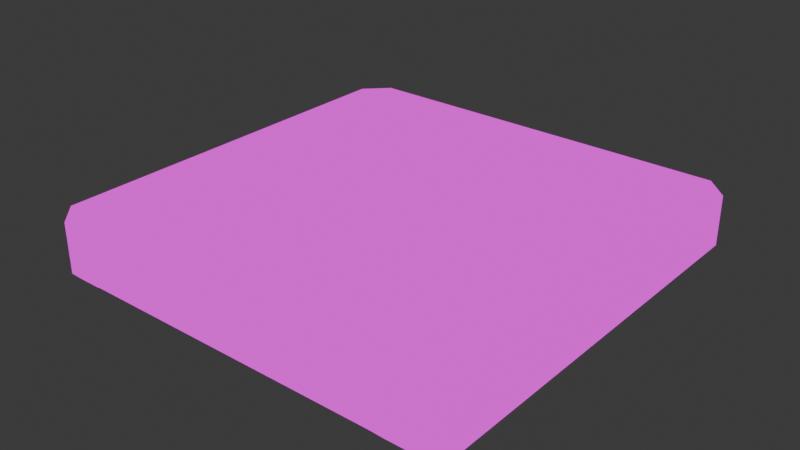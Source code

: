 # Source: Burner.blend  (saved by Blender 4.5.88; exported with 4.5.12 LTS)
import bpy
from mathutils import Matrix  # noqa: F401  (used for matrix-valued properties, if any)

bpy.ops.wm.read_factory_settings(use_empty=True)
scene = bpy.context.scene
scene.name = 'Scene'

# ---- collections
col_collection = bpy.data.collections.new('Collection'); scene.collection.children.link(col_collection)

# ---- images (referenced by path relative to the original .blend; pixels are not part of the script)
import os
ASSET_DIR = os.environ.get("B2B_ASSET_DIR", "")  # directory of the original .blend (textures are referenced by path, not embedded)
HERE = os.path.dirname(os.path.abspath(__file__))  # packed textures are extracted next to this script under _unpacked/

def load_image(name, relpath, width, height, colorspace="sRGB"):
    """Load a texture the original file referenced (path relative to the .blend, or extracted next to this script)."""
    p = next((c for c in (os.path.join(HERE, relpath), os.path.join(ASSET_DIR, relpath)) if relpath and os.path.exists(c)), "")
    if p:
        img = bpy.data.images.load(p, check_existing=True)
        img.name = name
    else:  # same state as the original file: an image datablock whose file is absent (Cycles renders it pink)
        img = bpy.data.images.new(name, width, height)
        img.source = "FILE"
        img.filepath = "//" + (relpath or name)
    img.colorspace_settings.name = colorspace
    return img
img_burner_png_001 = load_image('Burner.png.001', 'Burner.png', 1024, 1024, 'sRGB')

# ---- materials (node trees are filled in below, after node groups)
mat_burner = bpy.data.materials.new('burner')

# ---- node groups
ng_smooth_by_angle = bpy.data.node_groups.new('Smooth by Angle', 'GeometryNodeTree')
_s = ng_smooth_by_angle.interface.new_socket(name='Mesh', in_out='OUTPUT', socket_type='NodeSocketGeometry')
_s = ng_smooth_by_angle.interface.new_socket(name='Mesh', in_out='INPUT', socket_type='NodeSocketGeometry')
_s = ng_smooth_by_angle.interface.new_socket(name='Angle', in_out='INPUT', socket_type='NodeSocketFloat')
_s.subtype = 'ANGLE'
_s.default_value = 0.5236
_s.min_value = 0.0
_s.max_value = 3.142
_s.description = 'Maximum face angle for smooth edges'
_s = ng_smooth_by_angle.interface.new_socket(name='Ignore Sharpness', in_out='INPUT', socket_type='NodeSocketBool')
_s.force_non_field = True
ng_smooth_by_angle.description = 'Set the sharpness of mesh edges based on the angle between the neighboring faces'
ng_smooth_by_angle.is_modifier = True
_N = ng_smooth_by_angle.nodes; _L = ng_smooth_by_angle.links
n0 = _N.new('GeometryNodeSetShadeSmooth'); n0.name = 'Set Shade Smooth'; n0.location = (120, -80)
n0.domain = 'EDGE'
n1 = _N.new('GeometryNodeSetShadeSmooth'); n1.name = 'Set Shade Smooth.001'; n1.location = (300, -80)
n2 = _N.new('NodeGroupOutput'); n2.name = 'Group Output'; n2.location = (480, -80)
n3 = _N.new('GeometryNodeInputMeshEdgeAngle'); n3.name = 'Edge Angle'; n3.location = (-440, -240)
n4 = _N.new('NodeGroupInput'); n4.name = 'Group Input'; n4.location = (-80, -80)
n5 = _N.new('GeometryNodeInputEdgeSmooth'); n5.name = 'Is Edge Smooth'; n5.location = (-260, -120)
n6 = _N.new('GeometryNodeInputShadeSmooth'); n6.name = 'Is Shade Smooth'; n6.location = (-440, -397)
n7 = _N.new('FunctionNodeCompare'); n7.name = 'Compare'; n7.location = (-260, -260)
n7.operation = 'LESS_EQUAL'
n7.inputs[6].default_value = (0.0, 0.0, 0.0, 0.0)
n7.inputs[7].default_value = (0.0, 0.0, 0.0, 0.0)
n8 = _N.new('FunctionNodeBooleanMath'); n8.name = 'Boolean Math.001'; n8.location = (-80, -260)
n9 = _N.new('NodeGroupInput'); n9.name = 'Group Input.001'; n9.location = (-440, -329)
n10 = _N.new('NodeGroupInput'); n10.name = 'Group Input.002'; n10.location = (-259, -189)
n11 = _N.new('FunctionNodeBooleanMath'); n11.name = 'Boolean Math'; n11.location = (-80, -149)
n11.operation = 'OR'
n12 = _N.new('FunctionNodeBooleanMath'); n12.name = 'Boolean Math.002'; n12.location = (-260, -380)
n12.operation = 'OR'
n13 = _N.new('NodeGroupInput'); n13.name = 'Group Input.003'; n13.location = (-440, -460)
_L.new(n3.outputs[0], n7.inputs[0])
_L.new(n1.outputs[0], n2.inputs[0])
_L.new(n9.outputs[1], n7.inputs[1])
_L.new(n7.outputs[0], n8.inputs[0])
_L.new(n4.outputs[0], n0.inputs[0])
_L.new(n0.outputs[0], n1.inputs[0])
_L.new(n8.outputs[0], n0.inputs[2])
_L.new(n10.outputs[2], n11.inputs[1])
_L.new(n5.outputs[0], n11.inputs[0])
_L.new(n11.outputs[0], n0.inputs[1])
_L.new(n13.outputs[2], n12.inputs[1])
_L.new(n6.outputs[0], n12.inputs[0])
_L.new(n12.outputs[0], n8.inputs[1])
n2.is_active_output = True

# ---- material node trees
mat_burner.use_nodes = True; mat_burner.node_tree.nodes.clear()
_N = mat_burner.node_tree.nodes; _L = mat_burner.node_tree.links
n0 = _N.new('ShaderNodeOutputMaterial'); n0.name = 'Material Output'; n0.location = (200, 100)
n1 = _N.new('ShaderNodeTexImage'); n1.name = 'Image Texture.001'; n1.location = (-308, 189)
n1.image = img_burner_png_001
n1.interpolation = 'Closest'
_L.new(n1.outputs[0], n0.inputs[0])
n0.is_active_output = True

# ---- world
world_world = bpy.data.worlds.new('World'); scene.world = world_world
world_world.use_nodes = True; world_world.node_tree.nodes.clear()
_N = world_world.node_tree.nodes; _L = world_world.node_tree.links
n0 = _N.new('ShaderNodeOutputWorld'); n0.name = 'World Output'; n0.location = (200, 100)
n1 = _N.new('ShaderNodeBackground'); n1.name = 'Background'; n1.location = (-200, 100)
n1.inputs[0].default_value = (0.05088, 0.05088, 0.05088, 1.0)
_L.new(n1.outputs[0], n0.inputs[0])
n0.is_active_output = True
world_world.color = (0.05088, 0.05088, 0.05088)
world_world.sun_shadow_jitter_overblur = 0.0

# ---- meshes
me_cube_001 = bpy.data.meshes.new('Cube.001')
me_cube_001.from_pydata([(-0.3488, 0.04534, 0.39), (-0.39, 0.04534, 0.3488), (-0.3785, -0.0582, 0.3441), (-0.3441, -0.0582, 0.3785), (-0.39, 0.04534, -0.3488), (-0.3488, 0.04534, -0.39), (-0.3441, -0.0582, -0.3785), (-0.3785, -0.0582, -0.3441), (0.39, 0.04534, 0.3488), (0.3488, 0.04534, 0.39), (0.3441, -0.0582, 0.3785), (0.3785, -0.0582, 0.3441), (0.3488, 0.04534, -0.39), (0.39, 0.04534, -0.3488), (0.3785, -0.0582, -0.3441), (0.3441, -0.0582, -0.3785), (-0.3785, -0.0582, 0.2968), (0.3785, -0.0582, 0.2921), (-0.3785, -0.0582, -0.2897), (0.3785, -0.0582, -0.2944), (0.2855, -0.0582, -0.2938), (0.2867, -0.0582, 0.2927), (0.2853, -0.0582, -0.3785), (0.2869, -0.0582, 0.3785), (-0.2996, -0.0582, 0.3785), (-0.2992, -0.0582, 0.2963), (-0.2964, -0.0582, -0.3785), (-0.2968, -0.0582, -0.2902), (-0.3488, -0.04534, 0.39), (-0.39, -0.04534, 0.3488), (-0.39, -0.04534, -0.3488), (-0.3488, -0.04534, -0.39), (0.3488, -0.04534, -0.39), (0.39, -0.04534, -0.3488), (0.39, -0.04534, 0.3488), (0.3488, -0.04534, 0.39), (-0.39, -0.04534, -0.2781), (-0.2881, -0.04534, 0.39), (0.39, -0.04534, -0.2829), (-0.2849, -0.04534, -0.39), (-0.39, -0.04534, 0.2854), (0.39, -0.04534, 0.2805), (0.2751, -0.04534, 0.2812), (0.274, -0.04534, -0.2822), (0.2737, -0.04534, -0.39), (0.2753, -0.04534, 0.39), (-0.2877, -0.04534, 0.2847), (-0.2853, -0.04534, -0.2788), (0.0, -0.04534, -0.286), (0.02228, -0.04534, -0.2806), (0.0, 0.04534, -0.286), (-0.3163, -0.04534, 1.982e-09), (-0.3163, 0.04534, -1.982e-09), (-0.2739, -0.04534, -0.143), (-0.2861, -0.04534, -0.102), (-0.2739, 0.04534, -0.143), (-0.02344, -0.04534, -0.2804), (0.3163, -0.04534, 1.982e-09), (0.3163, 0.04534, -1.982e-09), (0.2739, -0.04534, 0.143), (0.2748, -0.04534, 0.1399), (0.2739, 0.04534, 0.143), (-0.1581, -0.04534, -0.2477), (-0.1581, 0.04534, -0.2477), (0.2739, -0.04534, -0.143), (0.2739, 0.04534, -0.143), (0.2742, -0.04534, -0.1419), (-0.1581, -0.04534, 0.2477), (-0.1581, 0.04534, 0.2477), (0.1581, -0.04534, -0.2477), (0.1581, 0.04534, -0.2477), (0.1581, -0.04534, 0.2477), (0.1581, 0.04534, 0.2477), (-0.2739, -0.04534, 0.143), (-0.2739, 0.04534, 0.143), (-0.2869, -0.04534, 0.09921), (0.0, -0.04534, 0.286), (0.01313, -0.04534, 0.2829), (0.0, 0.04534, 0.286), (-0.01248, -0.04534, 0.283), (0.0, -0.04534, -0.286), (0.02228, -0.04534, -0.2806), (0.0, 0.06156, -0.2823), (-0.3163, -0.04534, 1.982e-09), (-0.3163, 0.06156, 0.003709), (-0.2739, -0.04534, -0.143), (-0.2861, -0.04534, -0.102), (-0.2739, 0.06156, -0.1393), (-0.02344, -0.04534, -0.2804), (0.3163, -0.04534, 1.982e-09), (0.3163, 0.06156, 0.003709), (0.2739, -0.04534, 0.143), (0.2748, -0.04534, 0.1399), (0.2739, 0.06156, 0.1467), (-0.1581, -0.04534, -0.2477), (-0.1581, 0.06156, -0.244), (0.2739, -0.04534, -0.143), (0.2739, 0.06156, -0.1393), (0.2742, -0.04534, -0.1419), (-0.1581, -0.04534, 0.2477), (-0.1581, 0.06156, 0.2514), (0.1581, -0.04534, -0.2477), (0.1581, 0.06156, -0.244), (0.1581, -0.04534, 0.2477), (0.1581, 0.06156, 0.2514), (-0.2739, -0.04534, 0.143), (-0.2739, 0.06156, 0.1467), (-0.2869, -0.04534, 0.09921), (0.0, -0.04534, 0.286), (0.01313, -0.04534, 0.2829), (0.0, 0.06156, 0.2898), (-0.01248, -0.04534, 0.283)], [], [(0, 1, 29, 28), (31, 30, 4, 5), (33, 32, 12, 13), (35, 34, 8, 9), (4, 1, 52, 55, 63, 50, 70, 65, 58, 13, 12, 5), (1, 4, 30, 36, 40, 29), (9, 0, 28, 37, 45, 35), (14, 19, 20, 22, 15), (5, 12, 32, 44, 39, 31), (13, 8, 34, 41, 38, 33), (17, 11, 10, 23, 21), (38, 41, 42, 60, 57, 66, 43), (43, 49, 48, 56, 47, 39, 44), (42, 77, 71, 59, 60), (45, 37, 46, 79, 76, 77, 42), (46, 40, 36, 47, 54, 51, 75), (24, 3, 2, 16, 25), (27, 18, 7, 6, 26), (3, 28, 29, 2), (7, 30, 31, 6), (15, 32, 33, 14), (11, 34, 35, 10), (18, 36, 30, 7), (24, 37, 28, 3), (14, 33, 38, 19), (6, 31, 39, 26), (2, 29, 40, 16), (17, 41, 34, 11), (21, 42, 41, 17), (19, 38, 43, 20), (22, 44, 32, 15), (10, 35, 45, 23), (20, 43, 44, 22), (23, 45, 42, 21), (16, 40, 46, 25), (27, 47, 36, 18), (25, 46, 37, 24), (26, 39, 47, 27), (76, 79, 67, 68, 78), (71, 77, 76, 78, 72), (67, 73, 74, 68), (64, 66, 57, 58, 65), (57, 60, 59, 61, 58), (73, 75, 51, 52, 74), (79, 46, 75, 73, 67), (54, 47, 56, 62, 53), (49, 43, 66, 64, 69), (51, 54, 53, 55, 52), (53, 62, 63, 55), (48, 49, 69, 70, 50), (1, 0, 9, 8, 13, 58, 61, 72, 78, 68, 74, 52), (69, 64, 65, 70), (62, 56, 48, 50, 63), (59, 71, 72, 61), (108, 110, 100, 99, 111), (103, 104, 110, 108, 109), (99, 100, 106, 105), (96, 97, 90, 89, 98), (89, 90, 93, 91, 92), (111, 109, 108), (105, 106, 84, 83, 107), (109, 111, 99, 105, 107, 86, 85, 94, 88, 81, 101, 96, 98, 92, 91, 103), (92, 98, 89), (86, 107, 83), (83, 84, 87, 85, 86), (85, 87, 95, 94), (80, 82, 102, 101, 81), (90, 97, 102, 82, 95, 87, 84, 106, 100, 110, 104, 93), (81, 88, 80), (101, 102, 97, 96), (94, 95, 82, 80, 88), (91, 93, 104, 103)])
me_cube_001.polygons.foreach_set('use_smooth', [True] * 72)
_uv = me_cube_001.uv_layers.new(name='UVMap')
_uv.uv.foreach_set('vector', [0.0811, 0.4106, 0.03075, 0.4106, 0.03075, 0.2236, 0.0811, 0.2236, 0.0811, 0.2236, 0.03075, 0.2236, 0.03075, 0.4106, 0.0811, 0.4106, 0.985, 0.2236, 0.9347, 0.2236, 0.9347, 0.4106, 0.985, 0.4106, 0.9347, 0.2236, 0.985, 0.2236, 0.985, 0.4106, 0.9347, 0.4106, 0.01256, 0.9647, 0.01256, 0.457, 0.0662, 0.7108, 0.09704, 0.8149, 0.1813, 0.8911, 0.2964, 0.919, 0.4114, 0.8911, 0.4957, 0.8149, 0.5265, 0.7108, 0.5801, 0.9647, 0.5502, 0.9946, 0.0425, 0.9946, 0.9319, 0.4019, 0.06033, 0.4019, 0.06033, 0.226, 0.1487, 0.226, 0.8525, 0.226, 0.9319, 0.226, 0.9347, 0.4106, 0.0811, 0.4106, 0.0811, 0.2236, 0.1554, 0.2236, 0.8447, 0.2236, 0.9347, 0.2236, 0.988, 0.4531, 0.988, 0.489, 0.9406, 0.4894, 0.9405, 0.4282, 0.9705, 0.4282, 0.0811, 0.4106, 0.9347, 0.4106, 0.9347, 0.2236, 0.8428, 0.2236, 0.1594, 0.2236, 0.0811, 0.2236, 0.06033, 0.4019, 0.9319, 0.4019, 0.9319, 0.226, 0.8465, 0.226, 0.1427, 0.226, 0.06033, 0.226, 0.988, 0.9129, 0.988, 0.9505, 0.9705, 0.9753, 0.9413, 0.9753, 0.9412, 0.9133, 0.9938, 0.4973, 0.9938, 0.9045, 0.9354, 0.9051, 0.9352, 0.8029, 0.9563, 0.7018, 0.9349, 0.5992, 0.9348, 0.4978, 0.9348, 0.4978, 0.8066, 0.4989, 0.7953, 0.495, 0.7834, 0.4991, 0.65, 0.5003, 0.6503, 0.4199, 0.9346, 0.4199, 0.9354, 0.9051, 0.802, 0.9062, 0.8758, 0.8808, 0.9347, 0.8052, 0.9352, 0.8029, 0.9355, 0.9837, 0.6486, 0.9837, 0.6489, 0.9076, 0.7889, 0.9063, 0.7953, 0.9085, 0.802, 0.9062, 0.9354, 0.9051, 0.6489, 0.9076, 0.5968, 0.908, 0.5968, 0.5008, 0.65, 0.5003, 0.6497, 0.628, 0.6343, 0.7018, 0.6492, 0.7735, 0.6428, 0.9753, 0.6201, 0.9753, 0.6026, 0.9505, 0.6026, 0.9163, 0.643, 0.916, 0.6442, 0.492, 0.6026, 0.4924, 0.6026, 0.4531, 0.6201, 0.4282, 0.6444, 0.4282, 0.6201, 0.9753, 0.6177, 0.9837, 0.5968, 0.9539, 0.6026, 0.9505, 0.6026, 0.4531, 0.5968, 0.4497, 0.6177, 0.4199, 0.6201, 0.4282, 0.9705, 0.4282, 0.9729, 0.4199, 0.9938, 0.4497, 0.988, 0.4531, 0.988, 0.9505, 0.9938, 0.9539, 0.9729, 0.9837, 0.9705, 0.9753, 0.6026, 0.4924, 0.5968, 0.5008, 0.5968, 0.4497, 0.6026, 0.4531, 0.6428, 0.9753, 0.6486, 0.9837, 0.6177, 0.9837, 0.6201, 0.9753, 0.988, 0.4531, 0.9938, 0.4497, 0.9938, 0.4973, 0.988, 0.489, 0.6201, 0.4282, 0.6177, 0.4199, 0.6503, 0.4199, 0.6444, 0.4282, 0.6026, 0.9505, 0.5968, 0.9539, 0.5968, 0.908, 0.6026, 0.9163, 0.988, 0.9129, 0.9938, 0.9045, 0.9938, 0.9539, 0.988, 0.9505, 0.9412, 0.9133, 0.9354, 0.9051, 0.9938, 0.9045, 0.988, 0.9129, 0.988, 0.489, 0.9938, 0.4973, 0.9348, 0.4978, 0.9406, 0.4894, 0.9405, 0.4282, 0.9346, 0.4199, 0.9729, 0.4199, 0.9705, 0.4282, 0.9705, 0.9753, 0.9729, 0.9837, 0.9355, 0.9837, 0.9413, 0.9753, 0.9406, 0.4894, 0.9348, 0.4978, 0.9346, 0.4199, 0.9405, 0.4282, 0.9413, 0.9753, 0.9355, 0.9837, 0.9354, 0.9051, 0.9412, 0.9133, 0.6026, 0.9163, 0.5968, 0.908, 0.6489, 0.9076, 0.643, 0.916, 0.6442, 0.492, 0.65, 0.5003, 0.5968, 0.5008, 0.6026, 0.4924, 0.643, 0.916, 0.6489, 0.9076, 0.6486, 0.9837, 0.6428, 0.9753, 0.6444, 0.4282, 0.6503, 0.4199, 0.65, 0.5003, 0.6442, 0.492, 0.5, 0.7089, 0.4934, 0.7089, 0.4167, 0.7089, 0.4167, 0.7911, 0.5, 0.7911, 0.5833, 0.7089, 0.5069, 0.7089, 0.5, 0.7089, 0.5, 0.7911, 0.5833, 0.7911, 0.4167, 0.7089, 0.3333, 0.7089, 0.3333, 0.7911, 0.4167, 0.7911, 0.8333, 0.7089, 0.8327, 0.7089, 0.75, 0.7089, 0.75, 0.7911, 0.8333, 0.7911, 0.75, 0.7089, 0.6685, 0.7089, 0.6667, 0.7089, 0.6667, 0.7911, 0.75, 0.7911, 0.3333, 0.7089, 0.3078, 0.7089, 0.25, 0.7089, 0.25, 0.7911, 0.3333, 0.7911, 0.7889, 0.9063, 0.6489, 0.9076, 0.6492, 0.7735, 0.6559, 0.8052, 0.7148, 0.8808, 0.6497, 0.628, 0.65, 0.5003, 0.7834, 0.4991, 0.7148, 0.5227, 0.6559, 0.5984, 0.8066, 0.4989, 0.9348, 0.4978, 0.9349, 0.5992, 0.9347, 0.5984, 0.8758, 0.5227, 0.25, 0.7089, 0.1906, 0.7089, 0.1667, 0.7089, 0.1667, 0.7911, 0.25, 0.7911, 0.1667, 0.7089, 0.08333, 0.7089, 0.08333, 0.7911, 0.1667, 0.7911, 1.0, 0.7089, 0.9883, 0.7089, 0.9167, 0.7089, 0.9167, 0.7911, 1.0, 0.7911, 0.01256, 0.457, 0.0425, 0.427, 0.5502, 0.427, 0.5801, 0.457, 0.5801, 0.9647, 0.5265, 0.7108, 0.4957, 0.6068, 0.4114, 0.5306, 0.2964, 0.5027, 0.1813, 0.5306, 0.09704, 0.6068, 0.0662, 0.7108, 0.9167, 0.7089, 0.8333, 0.7089, 0.8333, 0.7911, 0.9167, 0.7911, 0.08333, 0.7089, 0.01235, 0.7089, 7.451e-08, 0.7089, 7.451e-08, 0.7911, 0.08333, 0.7911, 0.6667, 0.7089, 0.5833, 0.7089, 0.5833, 0.7911, 0.6667, 0.7911, 0.5889, 0.3926, 0.5889, 0.2549, 0.4724, 0.2549, 0.4724, 0.3926, 0.5797, 0.3926, 0.7055, 0.3926, 0.7055, 0.2549, 0.5889, 0.2549, 0.5889, 0.3926, 0.5986, 0.3926, 0.4724, 0.3926, 0.4724, 0.2549, 0.3871, 0.2549, 0.3871, 0.3926, 0.6952, 0.3926, 0.6925, 0.2549, 0.5871, 0.2549, 0.5898, 0.3926, 0.6944, 0.3926, 0.5898, 0.3926, 0.5871, 0.2549, 0.4817, 0.2549, 0.4844, 0.3926, 0.4867, 0.3926, 0.7889, 0.9063, 0.802, 0.9062, 0.7953, 0.9085, 0.4844, 0.3926, 0.4817, 0.2549, 0.5871, 0.2549, 0.5898, 0.3926, 0.5167, 0.3926, 0.802, 0.9062, 0.7889, 0.9063, 0.7148, 0.8808, 0.6559, 0.8052, 0.6492, 0.7735, 0.6497, 0.628, 0.6559, 0.5984, 0.7148, 0.5227, 0.7834, 0.4991, 0.8066, 0.4989, 0.8758, 0.5227, 0.9347, 0.5984, 0.9349, 0.5992, 0.9352, 0.8029, 0.9347, 0.8052, 0.8758, 0.8808, 0.9352, 0.8029, 0.9349, 0.5992, 0.9563, 0.7018, 0.6497, 0.628, 0.6492, 0.7735, 0.6343, 0.7018, 0.5898, 0.3926, 0.5871, 0.2549, 0.6925, 0.2549, 0.6952, 0.3926, 0.665, 0.3926, 0.3871, 0.3926, 0.3871, 0.2549, 0.4724, 0.2549, 0.4724, 0.3926, 0.5889, 0.3926, 0.5889, 0.2549, 0.7055, 0.2549, 0.7055, 0.3926, 0.6054, 0.3926, 0.5265, 0.7108, 0.4957, 0.8149, 0.4114, 0.8911, 0.2964, 0.919, 0.1813, 0.8911, 0.09704, 0.8149, 0.0662, 0.7108, 0.09704, 0.6068, 0.1813, 0.5306, 0.2964, 0.5027, 0.4114, 0.5306, 0.4957, 0.6068, 0.8066, 0.4989, 0.7834, 0.4991, 0.7953, 0.495, 0.7055, 0.3926, 0.7055, 0.2549, 0.7908, 0.2549, 0.7908, 0.3926, 0.4724, 0.3926, 0.4724, 0.2549, 0.5889, 0.2549, 0.5889, 0.3926, 0.5717, 0.3926, 0.7908, 0.3926, 0.7908, 0.2549, 0.7055, 0.2549, 0.7055, 0.3926])
me_cube_001.materials.append(mat_burner)
me_cube_001.update()

# ---- objects
ob_cube = bpy.data.objects.new('Cube', me_cube_001)

# ---- transforms, parenting, visibility, modifiers, constraints
ob_cube.location = (0.0, 0.0, 0.0)
ob_cube.rotation_euler = (1.571, 0.0, 0.0)
_m = ob_cube.modifiers.new('Smooth by Angle', 'NODES')
_m.node_group = ng_smooth_by_angle
_gi = [s.identifier for s in ng_smooth_by_angle.interface.items_tree if s.item_type == 'SOCKET' and s.in_out == 'INPUT']
_m[_gi[1]] = 0.6981  # Angle
_m.use_pin_to_last = True
_m.show_group_selector = False

# ---- collection membership
col_collection.objects.link(ob_cube)

# ---- scene / render settings (as saved in the file)
scene.frame_start = 1; scene.frame_end = 250; scene.frame_set(1)
scene.render.engine = 'BLENDER_EEVEE_NEXT'
bpy.context.view_layer.update()

# ---- added for rendering (the .blend has no active camera and no usable light): camera, sun
cam_auto = bpy.data.cameras.new('AutoCamera')
cam_auto.lens = 50.0
cam_auto.sensor_width = 36.0
cam_auto.clip_end = 1000.0
ob_auto_camera = bpy.data.objects.new('AutoCamera', cam_auto)
scene.collection.objects.link(ob_auto_camera)
ob_auto_camera.location = (1.0266, -1.23192, 0.822961)
ob_auto_camera.rotation_euler = (1.09748, -7.21219e-08, 0.694738)
scene.camera = ob_auto_camera
light_auto_sun = bpy.data.lights.new('AutoSun', 'SUN')
light_auto_sun.energy = 3.0
light_auto_sun.angle = 0.0523599
ob_auto_sun = bpy.data.objects.new('AutoSun', light_auto_sun)
scene.collection.objects.link(ob_auto_sun)
ob_auto_sun.rotation_euler = (0.872665, 0.174533, 0.523599)
bpy.context.view_layer.update()
